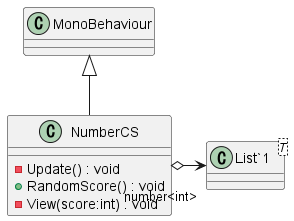

The diagram above was rendered by PlantUML. Its source (embedded in the PNG):
@startuml
class NumberCS {
    - Update() : void
    + RandomScore() : void
    - View(score:int) : void
}
class "List`1"<T> {
}
MonoBehaviour <|-- NumberCS
NumberCS o-> "number<int>" "List`1"
@enduml